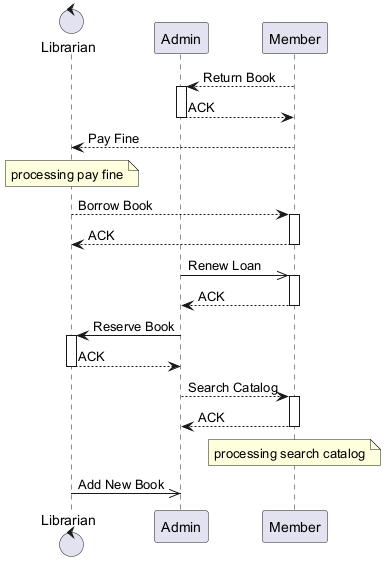

The diagram above was rendered by PlantUML. Its source (embedded in the PNG):
@startuml
skinparam backgroundColor #FFFFFF
skinparam classBackgroundColor #F3E5F5
skinparam classBorderColor #6A1B9A
control "Librarian" as L
participant "Admin" as A
participant "Member" as M
M --> A : Return Book
activate A
A --> M : ACK
deactivate A
M --> L : Pay Fine
note over L : processing pay fine
L --> M : Borrow Book
activate M
M --> L : ACK
deactivate M
A ->> M : Renew Loan
activate M
M --> A : ACK
deactivate M
A -> L : Reserve Book
activate L
L --> A : ACK
deactivate L
A --> M : Search Catalog
activate M
M --> A : ACK
deactivate M
note over M : processing search catalog
L ->> A : Add New Book
@enduml